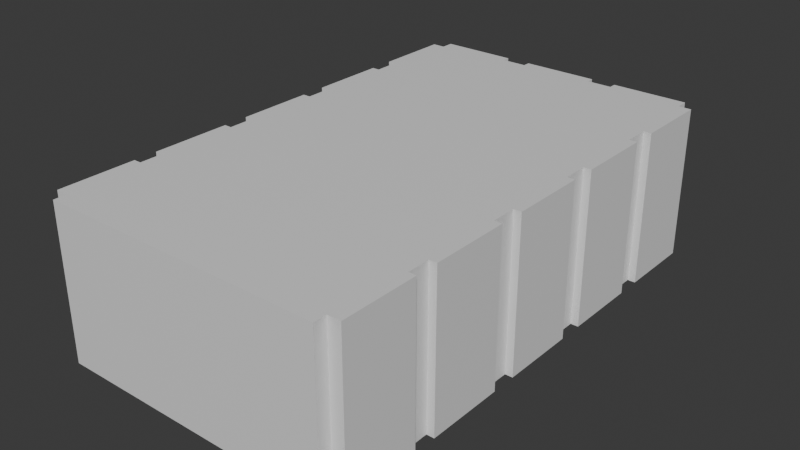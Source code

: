 # Source: club.blend  (saved by Blender 4.1.23; exported with 4.5.12 LTS)
import bpy
from mathutils import Matrix  # noqa: F401  (used for matrix-valued properties, if any)

bpy.ops.wm.read_factory_settings(use_empty=True)
scene = bpy.context.scene
scene.name = 'Scene'

# ---- collections
col_collection = bpy.data.collections.new('Collection'); scene.collection.children.link(col_collection)

# ---- materials (node trees are filled in below, after node groups)
mat_floor = bpy.data.materials.new('Floor')
mat_floor.alpha_threshold = 0.0
mat_floor.use_transparent_shadow = False
mat_floor.roughness = 0.5
mat_floor.line_color = (0.0, 0.0, 0.0, 1.0)
mat_walls = bpy.data.materials.new('Walls')
mat_walls.use_transparent_shadow = False
mat_ceiling = bpy.data.materials.new('Ceiling')
mat_ceiling.use_transparent_shadow = False
mat_blankets = bpy.data.materials.new('Blankets')
mat_blankets.use_transparent_shadow = False

# ---- material node trees
mat_floor.use_nodes = True; mat_floor.node_tree.nodes.clear()
_N = mat_floor.node_tree.nodes; _L = mat_floor.node_tree.links
n0 = _N.new('ShaderNodeOutputMaterial'); n0.name = 'Material Output'; n0.location = (300, 300)
n1 = _N.new('ShaderNodeBsdfPrincipled'); n1.name = 'Principled BSDF'; n1.location = (10, 300)
n1.inputs[3].default_value = 1.45
_L.new(n1.outputs[0], n0.inputs[0])
n0.is_active_output = True
mat_walls.use_nodes = True; mat_walls.node_tree.nodes.clear()
_N = mat_walls.node_tree.nodes; _L = mat_walls.node_tree.links
n0 = _N.new('ShaderNodeBsdfPrincipled'); n0.name = 'Principled BSDF'; n0.location = (10, 300)
n1 = _N.new('ShaderNodeOutputMaterial'); n1.name = 'Material Output'; n1.location = (300, 300)
_L.new(n0.outputs[0], n1.inputs[0])
n1.is_active_output = True
mat_ceiling.use_nodes = True; mat_ceiling.node_tree.nodes.clear()
_N = mat_ceiling.node_tree.nodes; _L = mat_ceiling.node_tree.links
n0 = _N.new('ShaderNodeBsdfPrincipled'); n0.name = 'Principled BSDF'; n0.location = (10, 300)
n1 = _N.new('ShaderNodeOutputMaterial'); n1.name = 'Material Output'; n1.location = (300, 300)
_L.new(n0.outputs[0], n1.inputs[0])
n1.is_active_output = True
mat_blankets.use_nodes = True; mat_blankets.node_tree.nodes.clear()
_N = mat_blankets.node_tree.nodes; _L = mat_blankets.node_tree.links
n0 = _N.new('ShaderNodeBsdfPrincipled'); n0.name = 'Principled BSDF'; n0.location = (10, 300)
n1 = _N.new('ShaderNodeOutputMaterial'); n1.name = 'Material Output'; n1.location = (300, 300)
_L.new(n0.outputs[0], n1.inputs[0])
n1.is_active_output = True

# ---- world
world_world = bpy.data.worlds.new('World'); scene.world = world_world
world_world.use_nodes = True; world_world.node_tree.nodes.clear()
_N = world_world.node_tree.nodes; _L = world_world.node_tree.links
n0 = _N.new('ShaderNodeOutputWorld'); n0.name = 'World Output'; n0.location = (300, 300)
n1 = _N.new('ShaderNodeBackground'); n1.name = 'Background'; n1.location = (10, 300)
n1.inputs[0].default_value = (0.05088, 0.05088, 0.05088, 1.0)
_L.new(n1.outputs[0], n0.inputs[0])
n0.is_active_output = True
world_world.color = (0.05088, 0.05088, 0.05088)
world_world.use_sun_shadow = False
world_world.sun_shadow_jitter_overblur = 0.0

# ---- meshes
me_plane = bpy.data.meshes.new('Plane')
me_plane.from_pydata([(0.0, -10.0, 6.0), (0.0, -10.0, 0.0), (0.0, 10.0, 6.0), (6.0, -9.5, 6.0), (5.5, -10.0, 6.0), (5.5, -9.5, 6.0), (6.0, -6.5, 6.0), (6.0, -5.6, 6.0), (5.7, -6.5, 6.0), (5.7, -5.6, 6.0), (6.0, -2.5, 6.0), (6.0, -1.5, 6.0), (5.7, -1.5, 6.0), (5.7, -2.5, 6.0), (6.0, 1.5, 6.0), (6.0, 2.5, 6.0), (5.7, 1.5, 6.0), (5.7, 2.5, 6.0), (6.0, 5.5, 6.0), (6.0, 6.5, 6.0), (5.7, 5.5, 6.0), (5.7, 6.5, 6.0), (5.5, 10.0, 6.0), (6.0, 9.5, 6.0), (5.5, 9.5, 6.0), (2.5, 10.0, 6.0), (1.5, 10.0, 6.0), (1.5, 9.7, 6.0), (2.5, 9.7, 6.0), (5.5, -10.0, 0.0), (5.5, -9.5, 0.0), (6.0, -9.5, 0.0), (6.0, -6.5, 0.0), (5.7, -6.5, 0.0), (5.7, -5.6, 0.0), (6.0, -5.6, 0.0), (6.0, -2.5, 0.0), (6.0, -1.5, 0.0), (5.7, -1.5, 0.0), (5.7, -2.5, 0.0), (6.0, 1.5, 0.0), (5.7, 1.5, 0.0), (5.7, 2.5, 0.0), (6.0, 2.5, 0.0), (6.0, 5.5, 0.0), (5.7, 5.5, 0.0), (5.7, 6.5, 0.0), (6.0, 6.5, 0.0), (6.0, 9.5, 0.0), (5.5, 10.0, 0.0), (5.5, 9.5, 0.0), (-6.0, -9.5, 6.0), (-5.5, -10.0, 6.0), (-5.5, -9.5, 6.0), (-6.0, -6.5, 6.0), (-6.0, -5.6, 6.0), (-5.7, -6.5, 6.0), (-5.7, -5.6, 6.0), (-6.0, -2.5, 6.0), (-6.0, -1.5, 6.0), (-5.7, -1.5, 6.0), (-5.7, -2.5, 6.0), (-6.0, 1.5, 6.0), (-6.0, 2.5, 6.0), (-5.7, 1.5, 6.0), (-5.7, 2.5, 6.0), (-6.0, 5.5, 6.0), (-6.0, 6.5, 6.0), (-5.7, 5.5, 6.0), (-5.7, 6.5, 6.0), (-5.5, 10.0, 6.0), (-6.0, 9.5, 6.0), (-5.5, 9.5, 6.0), (-2.5, 10.0, 6.0), (-1.5, 10.0, 6.0), (-1.5, 9.7, 6.0), (-2.5, 9.7, 6.0), (-5.5, -10.0, 0.0), (-5.5, -9.5, 0.0), (-6.0, -9.5, 0.0), (-6.0, -6.5, 0.0), (-5.7, -6.5, 0.0), (-5.7, -5.6, 0.0), (-6.0, -5.6, 0.0), (-6.0, -2.5, 0.0), (-6.0, -1.5, 0.0), (-5.7, -1.5, 0.0), (-5.7, -2.5, 0.0), (-6.0, 1.5, 0.0), (-5.7, 1.5, 0.0), (-5.7, 2.5, 0.0), (-6.0, 2.5, 0.0), (-6.0, 5.5, 0.0), (-5.7, 5.5, 0.0), (-5.7, 6.5, 0.0), (-6.0, 6.5, 0.0), (-6.0, 9.5, 0.0), (-5.5, 10.0, 0.0), (-5.5, 9.5, 0.0), (-3.0, 7.2, 0.0), (-2.7, 6.0, 0.0), (3.0, 7.1, 0.0), (3.0, 6.0, 0.0), (-3.0, 9.6, 0.0), (3.0, 10.0, 0.0), (-3.0, 8.2, 0.0), (-3.0, 9.0, 0.0), (0.0, 6.0, 0.0), (2.0, 6.0, 0.0), (3.0, 9.7, 0.0), (3.0, 9.8, 0.0), (-1.287, 0.3387, 6.0), (3.0, 9.1, 0.0), (3.0, 8.2, 0.0), (-2.0, 6.0, 0.0), (-2.351, -1.5, 6.0), (1.099, -1.5, 6.0), (-3.0, 10.0, 0.0), (1.134, -2.099, 6.0), (3.0, 9.2, 0.0), (-3.0, 9.8, 0.0), (-3.0, 9.2, 0.0), (-3.0, 6.0, 0.0), (2.7, 6.0, 0.0), (0.0, 10.0, 0.75), (1.5, 10.0, 0.75), (2.5, 10.0, 0.75), (1.5, 9.7, 0.75), (2.5, 9.7, 0.75), (-1.5, 10.0, 0.75), (-2.5, 10.0, 0.75), (-1.5, 9.7, 0.75), (-2.5, 9.7, 0.75), (-3.0, 7.2, 0.75), (-2.7, 6.0, 0.75), (3.0, 7.1, 0.75), (3.0, 6.0, 0.75), (-3.0, 9.6, 0.75), (3.0, 10.0, 0.75), (-3.0, 8.2, 0.75), (-3.0, 9.0, 0.75), (0.0, 6.0, 0.75), (2.0, 6.0, 0.75), (3.0, 9.7, 0.75), (3.0, 9.8, 0.75), (3.0, 9.1, 0.75), (3.0, 8.2, 0.75), (-2.0, 6.0, 0.75), (-3.0, 10.0, 0.75), (3.0, 9.2, 0.75), (-3.0, 9.8, 0.75), (-3.0, 9.2, 0.75), (-3.0, 6.0, 0.75), (2.7, 6.0, 0.75)], [], [(10, 35, 7), (21, 45, 20), (7, 34, 9), (20, 44, 18), (9, 33, 8), (122, 133, 99), (19, 46, 21), (11, 38, 12), (23, 47, 19), (12, 39, 13), (22, 50, 24), (13, 36, 10), (24, 48, 23), (14, 37, 11), (4, 1, 0), (25, 49, 22), (5, 29, 4), (16, 40, 14), (3, 30, 5), (17, 41, 16), (6, 31, 3), (15, 42, 17), (18, 43, 15), (8, 32, 6), (83, 58, 55), (93, 69, 68), (82, 55, 57), (92, 68, 66), (81, 57, 56), (99, 93, 90), (94, 67, 69), (86, 59, 60), (95, 71, 67), (87, 60, 61), (98, 70, 72), (84, 61, 58), (96, 72, 71), (85, 62, 59), (1, 52, 0), (97, 73, 70), (77, 53, 52), (88, 64, 62), (78, 51, 53), (130, 76, 73), (89, 65, 64), (79, 54, 51), (148, 73, 97), (90, 63, 65), (91, 66, 63), (80, 56, 54), (0, 53, 56), (10, 36, 35), (21, 46, 45), (7, 35, 34), (20, 45, 44), (9, 34, 33), (1, 29, 30), (30, 31, 33), (31, 32, 33), (1, 30, 33), (34, 1, 33), (99, 139, 105), (49, 104, 110), (1, 34, 39), (49, 109, 50), (102, 153, 123), (1, 39, 38), (34, 35, 36), (50, 119, 46), (47, 48, 46), (48, 50, 46), (34, 36, 39), (38, 37, 40), (38, 40, 41), (46, 112, 45), (43, 44, 45), (42, 43, 45), (19, 47, 46), (11, 37, 38), (23, 48, 47), (12, 38, 39), (22, 49, 50), (13, 39, 36), (24, 50, 48), (14, 40, 37), (4, 29, 1), (5, 30, 29), (16, 41, 40), (3, 31, 30), (17, 42, 41), (6, 32, 31), (15, 43, 42), (18, 44, 43), (8, 33, 32), (83, 84, 58), (93, 94, 69), (82, 83, 55), (92, 93, 68), (81, 82, 57), (77, 1, 78), (107, 86, 1), (1, 86, 87), (120, 148, 117), (104, 144, 110), (78, 1, 81), (108, 141, 107), (1, 82, 81), (80, 79, 81), (79, 78, 81), (82, 1, 87), (98, 96, 94), (96, 95, 94), (113, 135, 101), (114, 89, 86), (84, 83, 82), (93, 92, 91), (94, 106, 121), (100, 90, 89), (87, 84, 82), (88, 85, 86), (89, 88, 86), (93, 91, 90), (94, 95, 67), (86, 85, 59), (95, 96, 71), (87, 86, 60), (98, 97, 70), (84, 87, 61), (96, 98, 72), (85, 88, 62), (1, 77, 52), (77, 78, 53), (88, 89, 64), (78, 79, 51), (89, 90, 65), (79, 80, 54), (90, 91, 63), (91, 92, 66), (80, 81, 56), (2, 26, 27), (28, 25, 22), (74, 2, 75), (2, 27, 75), (28, 22, 24), (27, 28, 21), (28, 24, 21), (24, 23, 21), (23, 19, 21), (75, 27, 20), (20, 27, 21), (70, 73, 76), (76, 75, 68), (20, 18, 15), (20, 15, 17), (75, 20, 68), (72, 70, 76), (67, 71, 69), (71, 72, 69), (72, 76, 69), (76, 68, 69), (20, 17, 68), (63, 66, 68), (65, 63, 68), (16, 14, 11), (68, 17, 65), (17, 16, 65), (16, 11, 12), (13, 10, 7), (65, 16, 64), (16, 111, 64), (13, 7, 9), (12, 118, 116), (64, 115, 60), (59, 62, 64), (13, 9, 61), (118, 61, 60), (60, 59, 64), (55, 58, 61), (57, 55, 61), (8, 6, 3), (61, 9, 57), (9, 8, 0), (57, 9, 0), (8, 3, 5), (5, 4, 0), (0, 52, 53), (53, 51, 56), (51, 54, 56), (56, 57, 0), (5, 0, 8), (120, 98, 103), (105, 106, 93), (101, 45, 113), (111, 116, 115), (100, 152, 122), (101, 102, 42), (105, 140, 106), (112, 113, 45), (121, 98, 94), (123, 142, 108), (103, 150, 120), (107, 147, 114), (106, 151, 121), (108, 41, 123), (109, 149, 119), (107, 38, 108), (120, 117, 97), (123, 42, 102), (122, 99, 90), (118, 115, 116), (114, 134, 100), (127, 135, 146), (124, 141, 142), (127, 125, 124), (127, 136, 135), (128, 146, 145), (124, 142, 153), (124, 153, 136), (124, 129, 131), (130, 150, 132), (131, 152, 124), (132, 150, 137), (132, 139, 131), (132, 137, 151), (144, 126, 128), (139, 133, 131), (143, 144, 128), (134, 147, 124), (149, 143, 128), (151, 140, 132), (147, 141, 124), (152, 134, 124), (145, 149, 128), (101, 136, 102), (110, 143, 109), (119, 145, 112), (112, 146, 113), (121, 137, 103), (132, 75, 76), (131, 74, 75), (74, 124, 2), (124, 26, 2), (26, 127, 27), (27, 128, 28), (28, 126, 25), (138, 49, 25), (122, 152, 133), (99, 105, 93), (130, 132, 76), (97, 117, 148), (148, 130, 73), (99, 133, 139), (49, 110, 109), (102, 136, 153), (50, 109, 119), (46, 119, 112), (107, 114, 86), (120, 150, 148), (104, 138, 144), (108, 142, 141), (113, 146, 135), (114, 100, 89), (94, 93, 106), (100, 122, 90), (16, 12, 111), (12, 13, 118), (64, 111, 115), (118, 13, 61), (120, 97, 98), (101, 42, 45), (111, 12, 116), (100, 134, 152), (105, 139, 140), (121, 103, 98), (123, 153, 142), (103, 137, 150), (107, 141, 147), (106, 140, 151), (108, 38, 41), (109, 143, 149), (107, 1, 38), (123, 41, 42), (118, 60, 115), (114, 147, 134), (127, 124, 136), (128, 127, 146), (130, 148, 150), (131, 133, 152), (132, 140, 139), (144, 138, 126), (101, 135, 136), (110, 144, 143), (119, 149, 145), (112, 145, 146), (121, 151, 137), (132, 131, 75), (131, 129, 74), (74, 129, 124), (124, 125, 26), (26, 125, 127), (27, 127, 128), (28, 128, 126), (138, 104, 49), (25, 126, 138)])
me_plane.polygons.foreach_set('material_index', [1, 1, 1, 1, 1, 3, 1, 1, 1, 1, 1, 1, 1, 1, 1, 1, 1, 1, 1, 1, 1, 1, 1, 1, 1, 1, 1, 1, 1, 0, 1, 1, 1, 1, 1, 1, 1, 1, 1, 1, 1, 1, 1, 1, 1, 1, 1, 1, 1, 1, 2, 1, 1, 1, 1, 1, 0, 0, 0, 0, 0, 3, 0, 0, 0, 3, 0, 0, 0, 0, 0, 0, 0, 0, 0, 0, 0, 1, 1, 1, 1, 1, 1, 1, 1, 1, 1, 1, 1, 1, 1, 1, 1, 1, 1, 1, 1, 1, 1, 0, 0, 0, 3, 3, 0, 3, 0, 0, 0, 0, 0, 0, 3, 0, 0, 0, 0, 0, 0, 0, 0, 0, 1, 1, 1, 1, 1, 1, 1, 1, 1, 1, 1, 1, 1, 1, 1, 1, 1, 2, 2, 2, 2, 2, 2, 2, 2, 2, 2, 2, 2, 2, 2, 2, 2, 2, 2, 2, 2, 2, 2, 2, 2, 2, 2, 2, 2, 2, 2, 2, 2, 2, 2, 2, 2, 2, 2, 2, 2, 2, 2, 2, 2, 2, 2, 2, 2, 2, 2, 2, 0, 0, 0, 2, 3, 0, 3, 0, 0, 3, 3, 3, 3, 0, 3, 0, 0, 0, 0, 2, 3, 0, 0, 0, 0, 0, 0, 0, 0, 0, 0, 0, 0, 0, 0, 0, 0, 0, 0, 0, 0, 0, 0, 3, 3, 3, 3, 3, 1, 1, 1, 1, 1, 1, 1, 1, 3, 0, 1, 1, 1, 3, 0, 3, 0, 0, 0, 3, 3, 3, 3, 0, 0, 0, 2, 2, 2, 2, 0, 0, 2, 3, 3, 0, 3, 3, 3, 3, 0, 3, 0, 0, 2, 3, 0, 0, 0, 0, 0, 0, 3, 3, 3, 3, 3, 1, 1, 1, 1, 1, 1, 1, 1, 1])
_uv = me_plane.uv_layers.new(name='UVMap')
_uv.uv.foreach_set('vector', [-10.09, -0.01957, -11.63, 2.968, -11.63, -0.01956, -4.859, -0.01957, -5.357, 2.968, -5.357, -0.01957, -11.63, -0.01956, -11.78, 2.968, -11.78, -0.01956, -5.357, -0.01957, -5.506, 2.968, -5.506, -0.01957, -11.78, -0.01956, -12.23, 2.968, -12.23, -0.01957, 0.7584, -1.369, 0.2811, -2.132, 0.7584, -2.132, -4.709, -0.01957, -4.859, 2.968, -4.859, -0.01957, -9.291, -0.01957, -9.44, 2.968, -9.44, -0.01957, -3.215, -0.01957, -4.709, 2.968, -4.709, -0.01957, -9.44, -0.01957, -9.938, 2.968, -9.938, -0.01957, -2.717, -0.01957, -2.966, 2.968, -2.966, -0.01957, -9.938, -0.01957, -10.09, 2.968, -10.09, -0.01957, -2.966, -0.01957, -3.215, 2.968, -3.215, -0.01957, -7.797, -0.01957, -9.291, 2.968, -9.291, -0.01957, -14.37, -0.01956, -17.11, 2.968, -17.11, -0.01956, -1.223, -0.01957, -2.717, 2.968, -2.717, -0.01957, -14.12, -0.01957, -14.37, 2.968, -14.37, -0.01956, -7.647, -0.01957, -7.797, 2.968, -7.797, -0.01957, -13.87, -0.01956, -14.12, 2.968, -14.12, -0.01957, -7.149, -0.01957, -7.647, 2.968, -7.647, -0.01957, -12.38, -0.01957, -13.87, 2.968, -13.87, -0.01956, -7.0, -0.01957, -7.149, 2.968, -7.149, -0.01957, -5.506, -0.01957, -7.0, 2.968, -7.0, -0.01957, -12.23, -0.01957, -12.38, 2.968, -12.38, -0.01957, 12.27, 2.968, 10.73, -0.01957, 12.27, -0.01957, 5.998, 2.968, 5.5, -0.01957, 5.998, -0.01957, 12.42, 2.968, 12.27, -0.01957, 12.42, -0.01957, 6.147, 2.968, 5.998, -0.01957, 6.147, -0.01957, 12.87, 2.968, 12.42, -0.01957, 12.87, -0.01957, 10.15, 5.084, 9.141, 6.693, 7.353, 6.693, 5.5, 2.968, 5.35, -0.01957, 5.5, -0.01957, 10.08, 2.968, 9.932, -0.01957, 10.08, -0.01957, 5.35, 2.968, 3.856, -0.01957, 5.35, -0.01957, 10.58, 2.968, 10.08, -0.01957, 10.58, -0.01957, 3.607, 2.968, 3.358, -0.01957, 3.607, -0.01957, 10.73, 2.968, 10.58, -0.01957, 10.73, -0.01957, 3.856, 2.968, 3.607, -0.01957, 3.856, -0.01957, 9.932, 2.968, 8.438, -0.01957, 9.932, -0.01957, 17.75, 2.968, 15.01, -0.01957, 17.75, -0.01957, 3.358, 2.968, 1.864, -0.01957, 3.358, -0.01957, 15.01, 2.968, 14.76, -0.01957, 15.01, -0.01957, 8.438, 2.968, 8.289, -0.01957, 8.438, -0.01957, 14.76, 2.968, 14.51, -0.01957, 14.76, -0.01957, 1.864, 2.595, 1.715, -0.01957, 1.864, -0.01957, 8.289, 2.968, 7.791, -0.01957, 8.289, -0.01957, 14.51, 2.968, 13.02, -0.01957, 14.51, -0.01957, 2.113, 2.595, 1.864, -0.01957, 3.358, 2.968, 7.791, 2.968, 7.641, -0.01957, 7.791, -0.01957, 7.641, 2.968, 6.147, -0.01957, 7.641, -0.01957, 13.02, 2.968, 12.87, -0.01957, 13.02, -0.01957, 0.0, 0.0, 0.957, 0.02809, 0.9767, 0.1791, -10.09, -0.01957, -10.09, 2.968, -11.63, 2.968, -4.859, -0.01957, -4.859, 2.968, -5.357, 2.968, -11.63, -0.01956, -11.63, 2.968, -11.78, 2.968, -5.357, -0.01957, -5.357, 2.968, -5.506, 2.968, -11.78, -0.01956, -11.78, 2.968, -12.23, 2.968, -0.09533, 3.297, -0.09533, 0.01957, 0.2026, 0.01957, 0.2026, 0.01957, 0.2026, -0.2784, 1.99, -0.09961, 0.2026, -0.2784, 1.99, -0.2784, 1.99, -0.09961, -0.09533, 3.297, 0.2026, 0.01957, 1.99, -0.09961, 2.527, -0.09961, -0.09533, 3.297, 1.99, -0.09961, 0.7584, -2.132, 0.2811, -2.769, 0.7584, -2.769, 11.82, 0.01957, 11.82, 1.509, 11.7, 1.509, -0.09533, 3.297, 2.527, -0.09961, 4.374, -0.09961, 11.82, 0.01957, 11.64, 1.509, 11.52, 0.01957, 0.7584, 2.449, 0.2811, 2.258, 0.7584, 2.258, -0.09533, 3.297, 4.374, -0.09961, 4.97, -0.09961, 2.527, -0.09961, 2.527, -0.2784, 4.374, -0.2784, 11.52, 0.01957, 11.35, 1.509, 9.737, -0.09961, 9.737, -0.2784, 11.52, -0.2784, 9.737, -0.09961, 11.52, -0.2784, 11.52, 0.01957, 9.737, -0.09961, 2.527, -0.09961, 4.374, -0.2784, 4.374, -0.09961, 4.97, -0.09961, 4.97, -0.2784, 6.757, -0.2784, 4.97, -0.09961, 6.757, -0.2784, 6.757, -0.09961, 9.737, -0.09961, 11.29, 1.509, 9.141, -0.09961, 7.353, -0.2784, 9.141, -0.2784, 9.141, -0.09961, 7.353, -0.09961, 7.353, -0.2784, 9.141, -0.09961, -4.709, -0.01957, -4.709, 2.968, -4.859, 2.968, -9.291, -0.01957, -9.291, 2.968, -9.44, 2.968, -3.215, -0.01957, -3.215, 2.968, -4.709, 2.968, -9.44, -0.01957, -9.44, 2.968, -9.938, 2.968, -2.717, -0.01957, -2.717, 2.968, -2.966, 2.968, -9.938, -0.01957, -9.938, 2.968, -10.09, 2.968, -2.966, -0.01957, -2.966, 2.968, -3.215, 2.968, -7.797, -0.01957, -7.797, 2.968, -9.291, 2.968, -14.37, -0.01956, -14.37, 2.968, -17.11, 2.968, -14.12, -0.01957, -14.12, 2.968, -14.37, 2.968, -7.647, -0.01957, -7.647, 2.968, -7.797, 2.968, -13.87, -0.01956, -13.87, 2.968, -14.12, 2.968, -7.149, -0.01957, -7.149, 2.968, -7.647, 2.968, -12.38, -0.01957, -12.38, 2.968, -13.87, 2.968, -7.0, -0.01957, -7.0, 2.968, -7.149, 2.968, -5.506, -0.01957, -5.506, 2.968, -7.0, 2.968, -12.23, -0.01957, -12.23, 2.968, -12.38, 2.968, 12.27, 2.968, 10.73, 2.968, 10.73, -0.01957, 5.998, 2.968, 5.5, 2.968, 5.5, -0.01957, 12.42, 2.968, 12.27, 2.968, 12.27, -0.01957, 6.147, 2.968, 5.998, 2.968, 5.998, -0.01957, 12.87, 2.968, 12.42, 2.968, 12.42, -0.01957, -0.09533, 6.574, -0.09533, 3.297, 0.2026, 6.574, 9.439, 3.297, 4.97, 6.693, -0.09533, 3.297, -0.09533, 3.297, 4.97, 6.693, 4.374, 6.693, 0.7584, -3.787, 0.2811, -3.914, 0.7584, -3.914, 0.7584, 4.995, 0.2811, 4.867, 0.7584, 4.867, 0.2026, 6.574, -0.09533, 3.297, 1.99, 6.693, 0.7584, 1.813, 0.2811, 0.5403, 0.7584, 0.5403, -0.09533, 3.297, 2.527, 6.693, 1.99, 6.693, 1.99, 6.872, 0.2026, 6.872, 1.99, 6.693, 0.2026, 6.872, 0.2026, 6.574, 1.99, 6.693, 2.527, 6.693, -0.09533, 3.297, 4.374, 6.693, 11.52, 6.574, 11.52, 6.872, 9.737, 6.693, 11.52, 6.872, 9.737, 6.872, 9.737, 6.693, 0.7584, 3.849, 0.2811, 3.149, 0.7584, 3.149, 9.439, 4.489, 6.757, 6.693, 4.97, 6.693, 4.374, 6.872, 2.527, 6.872, 2.527, 6.693, 9.141, 6.693, 9.141, 6.872, 7.353, 6.872, 9.737, 6.693, 11.23, 5.084, 11.35, 5.084, 9.439, 4.906, 7.353, 6.693, 6.757, 6.693, 4.374, 6.693, 4.374, 6.872, 2.527, 6.693, 6.757, 6.872, 4.97, 6.872, 4.97, 6.693, 6.757, 6.693, 6.757, 6.872, 4.97, 6.693, 9.141, 6.693, 7.353, 6.872, 7.353, 6.693, 5.5, 2.968, 5.35, 2.968, 5.35, -0.01957, 10.08, 2.968, 9.932, 2.968, 9.932, -0.01957, 5.35, 2.968, 3.856, 2.968, 3.856, -0.01957, 10.58, 2.968, 10.08, 2.968, 10.08, -0.01957, 3.607, 2.968, 3.358, 2.968, 3.358, -0.01957, 10.73, 2.968, 10.58, 2.968, 10.58, -0.01957, 3.856, 2.968, 3.607, 2.968, 3.607, -0.01957, 9.932, 2.968, 8.438, 2.968, 8.438, -0.01957, 17.75, 2.968, 15.01, 2.968, 15.01, -0.01957, 15.01, 2.968, 14.76, 2.968, 14.76, -0.01957, 8.438, 2.968, 8.289, 2.968, 8.289, -0.01957, 14.76, 2.968, 14.51, 2.968, 14.51, -0.01957, 8.289, 2.968, 7.791, 2.968, 7.791, -0.01957, 14.51, 2.968, 13.02, 2.968, 13.02, -0.01957, 7.791, 2.968, 7.641, 2.968, 7.641, -0.01957, 7.641, 2.968, 6.147, 2.968, 6.147, -0.01957, 13.02, 2.968, 12.87, 2.968, 12.87, -0.01957, 0.0, 1.0, 0.6217, 1.0, 0.6217, 0.9668, 0.7088, 0.9643, 0.7101, 1.0, 0.9524, 1.0, 0.6217, 1.0, 0.0, 1.0, 0.6217, 0.9668, 0.0, 1.0, 0.6217, 0.9668, 0.6217, 0.9668, 0.7088, 0.9643, 0.9524, 1.0, 0.951, 0.9692, 0.6217, 0.9668, 0.7088, 0.9643, 0.9551, 0.8218, 0.7088, 0.9643, 0.951, 0.9692, 0.9551, 0.8218, 0.951, 0.9692, 1.0, 0.9707, 0.9551, 0.8218, 1.0, 0.9707, 1.0, 0.8248, 0.9551, 0.8218, 0.6217, 0.9668, 0.6217, 0.9668, 0.9537, 0.7746, 0.9537, 0.7746, 0.6217, 0.9668, 0.9551, 0.8218, 0.9524, 1.0, 0.7101, 1.0, 0.7088, 0.9643, 0.7088, 0.9643, 0.6217, 0.9668, 0.9537, 0.7746, 0.9537, 0.7746, 1.0, 0.7763, 1.0, 0.624, 0.9537, 0.7746, 1.0, 0.624, 0.9551, 0.6223, 0.6217, 0.9668, 0.9537, 0.7746, 0.9537, 0.7746, 0.951, 0.9692, 0.9524, 1.0, 0.7088, 0.9643, 1.0, 0.8248, 1.0, 0.9707, 0.9551, 0.8218, 1.0, 0.9707, 0.951, 0.9692, 0.9551, 0.8218, 0.951, 0.9692, 0.7088, 0.9643, 0.9551, 0.8218, 0.7088, 0.9643, 0.9537, 0.7746, 0.9551, 0.8218, 0.9537, 0.7746, 0.9551, 0.6223, 0.9537, 0.7746, 1.0, 0.624, 1.0, 0.7763, 0.9537, 0.7746, 0.9551, 0.6223, 1.0, 0.624, 0.9537, 0.7746, 0.9592, 0.5824, 1.0, 0.58, 1.0, 0.4244, 0.9537, 0.7746, 0.9551, 0.6223, 0.9551, 0.6223, 0.9551, 0.6223, 0.9592, 0.5824, 0.9551, 0.6223, 0.9592, 0.5824, 1.0, 0.4244, 0.9681, 0.4248, 0.9649, 0.3767, 1.0, 0.3791, 1.0, 0.222, 0.9551, 0.6223, 0.9592, 0.5824, 0.9592, 0.5824, 0.9592, 0.5824, 0.9626, 0.5214, 0.9592, 0.5824, 0.9649, 0.3767, 1.0, 0.222, 0.9744, 0.2214, 0.9681, 0.4248, 0.9662, 0.396, 0.9681, 0.4248, 0.9592, 0.5824, 0.9681, 0.4248, 0.9681, 0.4248, 1.0, 0.4244, 1.0, 0.58, 0.9592, 0.5824, 0.9649, 0.3767, 0.9744, 0.2214, 0.9649, 0.3767, 0.9662, 0.396, 0.9649, 0.3767, 0.9681, 0.4248, 0.9681, 0.4248, 1.0, 0.4244, 0.9592, 0.5824, 1.0, 0.222, 1.0, 0.3791, 0.9649, 0.3767, 0.9744, 0.2214, 1.0, 0.222, 0.9649, 0.3767, 0.9767, 0.1791, 1.0, 0.1802, 1.0, 0.02973, 0.9649, 0.3767, 0.9744, 0.2214, 0.9744, 0.2214, 0.9744, 0.2214, 0.9767, 0.1791, 0.0, 0.0, 0.9744, 0.2214, 0.9744, 0.2214, 0.0, 0.0, 0.9767, 0.1791, 1.0, 0.02973, 0.957, 0.02809, 0.957, 0.02809, 0.9584, 0.0, 0.0, 0.0, 0.0, 0.0, 0.9584, 0.0, 0.957, 0.02809, 0.957, 0.02809, 1.0, 0.02973, 0.9767, 0.1791, 1.0, 0.02973, 1.0, 0.1802, 0.9767, 0.1791, 0.9767, 0.1791, 0.9744, 0.2214, 0.0, 0.0, 0.957, 0.02809, 0.0, 0.0, 0.9767, 0.1791, 11.7, 5.084, 11.52, 6.574, 11.58, 5.084, 10.75, 5.084, 11.23, 5.084, 9.141, 6.693, 10.09, 1.509, 9.141, -0.09961, 10.75, 1.509, 0.9626, 0.5214, 0.9681, 0.4248, 0.9681, 0.4248, 0.7584, -1.178, 0.2811, -1.369, 0.7584, -1.369, 10.09, 1.509, 9.439, 1.509, 7.353, -0.09961, 0.7584, -2.769, 0.2811, -3.278, 0.7584, -3.278, 11.29, 1.509, 10.75, 1.509, 9.141, -0.09961, 11.35, 5.084, 11.52, 6.574, 9.737, 6.693, 0.7584, 2.258, 0.2811, 1.813, 0.7584, 1.813, 0.7584, -3.66, 0.2811, -3.787, 0.7584, -3.787, 0.7584, 0.5403, 0.2811, -0.7324, 0.7584, -0.7324, 0.7584, -3.278, 0.2811, -3.405, 0.7584, -3.405, 9.439, 2.105, 6.757, -0.09961, 9.439, 1.688, 0.7584, 4.804, 0.2811, 4.486, 0.7584, 4.486, 9.439, 3.297, 4.97, -0.09961, 9.439, 2.105, 11.7, 5.084, 11.82, 5.084, 11.82, 6.574, 9.439, 1.688, 7.353, -0.09961, 9.439, 1.509, 9.439, 5.084, 10.15, 5.084, 7.353, 6.693, 0.9662, 0.396, 0.9681, 0.4248, 0.9681, 0.4248, 0.7584, -0.7324, 0.2811, -1.178, 0.7584, -1.178, 9.146, 0.8569, 7.597, -0.03687, 8.252, -0.03687, 9.325, 1.751, 6.941, 1.751, 6.941, 0.559, 9.146, 0.8569, 9.325, 0.8569, 9.325, 1.751, 9.146, 0.8569, 6.941, -0.03687, 7.597, -0.03687, 9.146, 0.2611, 8.252, -0.03687, 8.788, -0.03687, 9.325, 1.751, 6.941, 0.559, 6.941, 0.1419, 9.325, 1.751, 6.941, 0.1419, 6.941, -0.03687, 9.325, 1.751, 9.325, 2.645, 9.146, 2.645, 9.325, 3.24, 9.205, 3.538, 9.146, 3.24, 9.146, 2.645, 6.941, 3.538, 9.325, 1.751, 9.146, 3.24, 9.205, 3.538, 9.086, 3.538, 9.146, 3.24, 8.252, 3.538, 9.146, 2.645, 9.146, 3.24, 9.086, 3.538, 8.848, 3.538, 9.205, -0.03687, 9.325, 0.2611, 9.146, 0.2611, 8.252, 3.538, 7.656, 3.538, 9.146, 2.645, 9.146, -0.03687, 9.205, -0.03687, 9.146, 0.2611, 6.941, 3.36, 6.941, 2.943, 9.325, 1.751, 8.848, -0.03687, 9.146, -0.03687, 9.146, 0.2611, 8.848, 3.538, 8.729, 3.538, 9.146, 3.24, 6.941, 2.943, 6.941, 1.751, 9.325, 1.751, 6.941, 3.538, 6.941, 3.36, 9.325, 1.751, 8.788, -0.03687, 8.848, -0.03687, 9.146, 0.2611, 0.7584, 3.149, 0.2811, 2.449, 0.7584, 2.449, 0.7584, 4.867, 0.2811, 4.804, 0.7584, 4.804, 0.7584, 4.486, 0.2811, 4.422, 0.7584, 4.422, 0.7584, 4.422, 0.2811, 3.849, 0.7584, 3.849, 0.7584, -3.405, 0.2811, -3.66, 0.7584, -3.66, 1.715, 2.595, 1.217, -0.01957, 1.715, -0.01957, 1.217, 2.595, 1.068, -0.01957, 1.217, -0.01957, 1.068, -0.01957, 0.3206, 2.595, 0.3206, -0.01957, 0.3206, 2.595, -0.4264, -0.01957, 0.3206, -0.01957, -0.4264, -0.01957, -0.5758, 2.595, -0.5758, -0.01957, -0.5758, -0.01957, -1.074, 2.595, -1.074, -0.01957, -1.074, -0.01957, -1.223, 2.595, -1.223, -0.01957, -1.472, 2.595, -2.717, 2.968, -1.223, -0.01957, 0.7584, -1.369, 0.2811, -1.369, 0.2811, -2.132, 10.15, 5.084, 10.75, 5.084, 9.141, 6.693, 1.864, 2.595, 1.715, 2.595, 1.715, -0.01957, 3.358, 2.968, 2.113, 2.968, 2.113, 2.595, 2.113, 2.595, 1.864, 2.595, 1.864, -0.01957, 0.7584, -2.132, 0.2811, -2.132, 0.2811, -2.769, 11.82, 0.01957, 11.7, 1.509, 11.64, 1.509, 0.7584, 2.449, 0.2811, 2.449, 0.2811, 2.258, 11.52, 0.01957, 11.64, 1.509, 11.35, 1.509, 9.737, -0.09961, 11.35, 1.509, 11.29, 1.509, 9.439, 3.297, 9.439, 4.489, 4.97, 6.693, 0.7584, -3.787, 0.2811, -3.787, 0.2811, -3.914, 0.7584, 4.995, 0.2811, 4.995, 0.2811, 4.867, 0.7584, 1.813, 0.2811, 1.813, 0.2811, 0.5403, 0.7584, 3.849, 0.2811, 3.849, 0.2811, 3.149, 9.439, 4.489, 9.439, 4.906, 6.757, 6.693, 9.737, 6.693, 9.141, 6.693, 11.23, 5.084, 9.439, 4.906, 9.439, 5.084, 7.353, 6.693, 0.9592, 0.5824, 0.9681, 0.4248, 0.9626, 0.5214, 0.9681, 0.4248, 0.9649, 0.3767, 0.9662, 0.396, 0.9592, 0.5824, 0.9626, 0.5214, 0.9681, 0.4248, 0.9662, 0.396, 0.9649, 0.3767, 0.9649, 0.3767, 11.7, 5.084, 11.82, 6.574, 11.52, 6.574, 10.09, 1.509, 7.353, -0.09961, 9.141, -0.09961, 0.9626, 0.5214, 0.9681, 0.4248, 0.9681, 0.4248, 0.7584, -1.178, 0.2811, -1.178, 0.2811, -1.369, 0.7584, -2.769, 0.2811, -2.769, 0.2811, -3.278, 11.35, 5.084, 11.58, 5.084, 11.52, 6.574, 0.7584, 2.258, 0.2811, 2.258, 0.2811, 1.813, 0.7584, -3.66, 0.2811, -3.66, 0.2811, -3.787, 0.7584, 0.5403, 0.2811, 0.5403, 0.2811, -0.7324, 0.7584, -3.278, 0.2811, -3.278, 0.2811, -3.405, 9.439, 2.105, 4.97, -0.09961, 6.757, -0.09961, 0.7584, 4.804, 0.2811, 4.804, 0.2811, 4.486, 9.439, 3.297, -0.09533, 3.297, 4.97, -0.09961, 9.439, 1.688, 6.757, -0.09961, 7.353, -0.09961, 0.9662, 0.396, 0.9681, 0.4248, 0.9681, 0.4248, 0.7584, -0.7324, 0.2811, -0.7324, 0.2811, -1.178, 9.146, 0.8569, 9.325, 1.751, 6.941, -0.03687, 9.146, 0.2611, 9.146, 0.8569, 8.252, -0.03687, 9.325, 3.24, 9.325, 3.538, 9.205, 3.538, 9.146, 2.645, 7.656, 3.538, 6.941, 3.538, 9.146, 3.24, 8.729, 3.538, 8.252, 3.538, 9.205, -0.03687, 9.325, -0.03687, 9.325, 0.2611, 0.7584, 3.149, 0.2811, 3.149, 0.2811, 2.449, 0.7584, 4.867, 0.2811, 4.867, 0.2811, 4.804, 0.7584, 4.486, 0.2811, 4.486, 0.2811, 4.422, 0.7584, 4.422, 0.2811, 4.422, 0.2811, 3.849, 0.7584, -3.405, 0.2811, -3.405, 0.2811, -3.66, 1.715, 2.595, 1.217, 2.595, 1.217, -0.01957, 1.217, 2.595, 1.068, 2.595, 1.068, -0.01957, 1.068, -0.01957, 1.068, 2.595, 0.3206, 2.595, 0.3206, 2.595, -0.4264, 2.595, -0.4264, -0.01957, -0.4264, -0.01957, -0.4264, 2.595, -0.5758, 2.595, -0.5758, -0.01957, -0.5758, 2.595, -1.074, 2.595, -1.074, -0.01957, -1.074, 2.595, -1.223, 2.595, -1.472, 2.595, -1.472, 2.968, -2.717, 2.968, -1.223, -0.01957, -1.223, 2.595, -1.472, 2.595])
me_plane.materials.append(mat_floor)
me_plane.materials.append(mat_walls)
me_plane.materials.append(mat_ceiling)
me_plane.materials.append(mat_blankets)
me_plane.update()

# ---- objects
ob_plane = bpy.data.objects.new('Plane', me_plane)

# ---- transforms, parenting, visibility, modifiers, constraints
ob_plane.location = (0.0, 0.0, 0.0)

# ---- collection membership
col_collection.objects.link(ob_plane)

# ---- scene / render settings (as saved in the file)
scene.frame_start = 1; scene.frame_end = 250; scene.frame_set(1)
scene.render.engine = 'BLENDER_EEVEE_NEXT'
scene.cycles.sampling_pattern = 'TABULATED_SOBOL'
scene.eevee.ray_tracing_options.trace_max_roughness = 0.0
bpy.context.view_layer.update()

# ---- added for rendering (the .blend has no active camera and no usable light): camera, sun
cam_auto = bpy.data.cameras.new('AutoCamera')
cam_auto.lens = 50.0
cam_auto.sensor_width = 36.0
cam_auto.clip_end = 1000.0
ob_auto_camera = bpy.data.objects.new('AutoCamera', cam_auto)
scene.collection.objects.link(ob_auto_camera)
ob_auto_camera.location = (22.2824, -26.7388, 20.8259)
ob_auto_camera.rotation_euler = (1.09748, -7.21219e-08, 0.694738)
scene.camera = ob_auto_camera
light_auto_sun = bpy.data.lights.new('AutoSun', 'SUN')
light_auto_sun.energy = 3.0
light_auto_sun.angle = 0.0523599
ob_auto_sun = bpy.data.objects.new('AutoSun', light_auto_sun)
scene.collection.objects.link(ob_auto_sun)
ob_auto_sun.rotation_euler = (0.872665, 0.174533, 0.523599)
bpy.context.view_layer.update()
